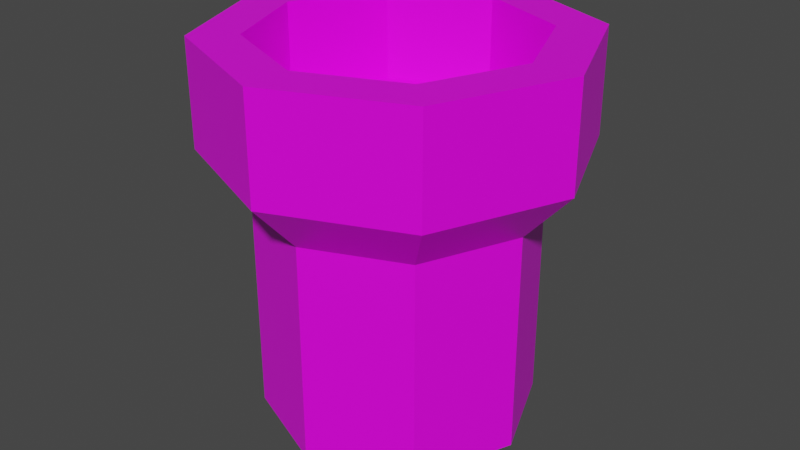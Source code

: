 # Source: Pipe.blend  (saved by Blender 3.2.14; exported with 4.5.12 LTS)
import bpy
from mathutils import Matrix  # noqa: F401  (used for matrix-valued properties, if any)

bpy.ops.wm.read_factory_settings(use_empty=True)
scene = bpy.context.scene
scene.name = 'Scene'

# ---- collections
col_collection = bpy.data.collections.new('Collection'); scene.collection.children.link(col_collection)

# ---- images (referenced by path relative to the original .blend; pixels are not part of the script)
import os
ASSET_DIR = os.environ.get("B2B_ASSET_DIR", "")  # directory of the original .blend (textures are referenced by path, not embedded)
HERE = os.path.dirname(os.path.abspath(__file__))  # packed textures are extracted next to this script under _unpacked/

def load_image(name, relpath, width, height, colorspace="sRGB"):
    """Load a texture the original file referenced (path relative to the .blend, or extracted next to this script)."""
    p = next((c for c in (os.path.join(HERE, relpath), os.path.join(ASSET_DIR, relpath)) if relpath and os.path.exists(c)), "")
    if p:
        img = bpy.data.images.load(p, check_existing=True)
        img.name = name
    else:  # same state as the original file: an image datablock whose file is absent (Cycles renders it pink)
        img = bpy.data.images.new(name, width, height)
        img.source = "FILE"
        img.filepath = "//" + (relpath or name)
    img.colorspace_settings.name = colorspace
    return img
img_8x8base_png = load_image('8x8Base.png', '8x8Base.png', 1024, 1024, 'sRGB')

# ---- materials (node trees are filled in below, after node groups)
mat_material = bpy.data.materials.new('Material')
mat_material.alpha_threshold = 0.0
mat_material.use_transparent_shadow = False
mat_material.line_color = (0.0, 0.0, 0.0, 1.0)

# ---- material node trees
mat_material.use_nodes = True; mat_material.node_tree.nodes.clear()
_N = mat_material.node_tree.nodes; _L = mat_material.node_tree.links
n0 = _N.new('ShaderNodeOutputMaterial'); n0.name = 'Material Output'; n0.location = (300, 300)
n1 = _N.new('ShaderNodeBsdfPrincipled'); n1.name = 'Principled BSDF'; n1.location = (10, 300)
n1.distribution = 'GGX'
n1.subsurface_method = 'RANDOM_WALK_SKIN'
n1.inputs[2].default_value = 0.4
n1.inputs[3].default_value = 1.45
n1.inputs[27].default_value = (0.0, 0.0, 0.0, 1.0)
n1.inputs[28].default_value = 1.0
n2 = _N.new('ShaderNodeTexImage'); n2.name = 'Image Texture'; n2.location = (-606, 99)
n2.image = img_8x8base_png
n2.interpolation = 'Closest'
_L.new(n1.outputs[0], n0.inputs[0])
_L.new(n2.outputs[0], n1.inputs[0])
n0.is_active_output = True

# ---- world
world_world = bpy.data.worlds.new('World'); scene.world = world_world
world_world.use_nodes = True; world_world.node_tree.nodes.clear()
_N = world_world.node_tree.nodes; _L = world_world.node_tree.links
n0 = _N.new('ShaderNodeOutputWorld'); n0.name = 'World Output'; n0.location = (300, 300)
n1 = _N.new('ShaderNodeBackground'); n1.name = 'Background'; n1.location = (10, 300)
n1.inputs[0].default_value = (0.05088, 0.05088, 0.05088, 1.0)
_L.new(n1.outputs[0], n0.inputs[0])
n0.is_active_output = True
world_world.color = (0.05088, 0.05088, 0.05088)
world_world.use_sun_shadow = False
world_world.sun_shadow_jitter_overblur = 0.0

# ---- meshes
me_cylinder = bpy.data.meshes.new('Cylinder')
me_cylinder.from_pydata([(0.0, 1.0, -0.08511), (0.0, 1.344, 1.915), (0.7071, 0.7071, -0.08511), (0.9501, 0.9501, 1.915), (1.0, -4.371e-08, -0.08511), (1.344, -6.588e-08, 1.915), (0.7071, -0.7071, -0.08511), (0.9501, -0.9501, 1.915), (-8.742e-08, -1.0, -0.08511), (-9.851e-08, -1.344, 1.915), (-0.7071, -0.7071, -0.08511), (-0.9501, -0.9501, 1.915), (-1.0, 1.192e-08, -0.08511), (-1.344, -1.024e-08, 1.915), (-0.7071, 0.7071, -0.08511), (-0.9501, 0.9501, 1.915), (0.9501, 0.9501, 2.678), (0.0, 1.344, 2.678), (1.344, -6.588e-08, 2.678), (0.9501, -0.9501, 2.678), (-9.851e-08, -1.344, 2.678), (-0.9501, -0.9501, 2.678), (-1.344, -1.024e-08, 2.678), (-0.9501, 0.9501, 2.678), (0.7071, 0.7071, 1.537), (0.0, 1.0, 1.537), (1.0, -4.371e-08, 1.537), (0.7071, -0.7071, 1.537), (-8.742e-08, -1.0, 1.537), (-0.7071, -0.7071, 1.537), (-1.0, 1.192e-08, 1.537), (-0.7071, 0.7071, 1.537), (0.7071, 0.7071, 2.01), (-5.632e-08, 1.0, 2.01), (1.0, -4.371e-08, 2.01), (0.7071, -0.7071, 2.01), (-1.437e-07, -1.0, 2.01), (-0.7071, -0.7071, 2.01), (-1.0, 1.192e-08, 2.01), (-0.7071, 0.7071, 2.01), (0.7071, 0.7071, 2.678), (0.0, 1.0, 2.678), (1.0, -4.371e-08, 2.678), (0.7071, -0.7071, 2.678), (-8.742e-08, -1.0, 2.678), (-0.7071, -0.7071, 2.678), (-1.0, 1.192e-08, 2.678), (-0.7071, 0.7071, 2.678)], [], [(0, 25, 24, 2), (2, 24, 26, 4), (4, 26, 27, 6), (6, 27, 28, 8), (8, 28, 29, 10), (10, 29, 30, 12), (9, 7, 19, 20), (12, 30, 31, 14), (14, 31, 25, 0), (0, 2, 4, 6, 8, 10, 12, 14), (32, 33, 39, 38, 37, 36, 35, 34), (15, 13, 22, 23), (5, 3, 16, 18), (11, 9, 20, 21), (1, 15, 23, 17), (3, 1, 17, 16), (7, 5, 18, 19), (13, 11, 21, 22), (1, 3, 24, 25), (3, 5, 26, 24), (5, 7, 27, 26), (7, 9, 28, 27), (9, 11, 29, 28), (11, 13, 30, 29), (13, 15, 31, 30), (15, 1, 25, 31), (16, 17, 41, 40), (18, 16, 40, 42), (19, 18, 42, 43), (20, 19, 43, 44), (21, 20, 44, 45), (22, 21, 45, 46), (23, 22, 46, 47), (17, 23, 47, 41), (33, 32, 40, 41), (32, 34, 42, 40), (34, 35, 43, 42), (35, 36, 44, 43), (36, 37, 45, 44), (37, 38, 46, 45), (38, 39, 47, 46), (39, 33, 41, 47)])
_uv = me_cylinder.uv_layers.new(name='UVMap')
_uv.uv.foreach_set('vector', [0.7891, 0.8097, 0.7891, 0.8097, 0.7891, 0.8097, 0.7891, 0.8097, 0.7891, 0.8097, 0.7891, 0.8097, 0.7891, 0.8097, 0.7891, 0.8097, 0.7891, 0.8097, 0.7891, 0.8097, 0.7891, 0.8097, 0.7891, 0.8097, 0.7891, 0.8097, 0.7891, 0.8097, 0.7891, 0.8097, 0.7891, 0.8097, 0.7891, 0.8097, 0.7891, 0.8097, 0.7891, 0.8097, 0.7891, 0.8097, 0.7891, 0.8097, 0.7891, 0.8097, 0.7891, 0.8097, 0.7891, 0.8097, 0.7891, 0.8097, 0.7891, 0.8097, 0.7891, 0.8097, 0.7891, 0.8097, 0.7891, 0.8097, 0.7891, 0.8097, 0.7891, 0.8097, 0.7891, 0.8097, 0.7891, 0.8097, 0.7891, 0.8097, 0.7891, 0.8097, 0.7891, 0.8097, 0.7891, 0.8097, 0.7891, 0.8097, 0.7891, 0.8097, 0.7891, 0.8097, 0.7891, 0.8097, 0.7891, 0.8097, 0.7891, 0.8097, 0.7891, 0.8097, 0.9648, 0.9542, 0.9648, 0.9542, 0.9648, 0.9542, 0.9648, 0.9542, 0.9648, 0.9542, 0.9648, 0.9542, 0.9648, 0.9542, 0.9648, 0.9542, 0.7891, 0.8097, 0.7891, 0.8097, 0.7891, 0.8097, 0.7891, 0.8097, 0.7891, 0.8097, 0.7891, 0.8097, 0.7891, 0.8097, 0.7891, 0.8097, 0.7891, 0.8097, 0.7891, 0.8097, 0.7891, 0.8097, 0.7891, 0.8097, 0.7891, 0.8097, 0.7891, 0.8097, 0.7891, 0.8097, 0.7891, 0.8097, 0.7891, 0.8097, 0.7891, 0.8097, 0.7891, 0.8097, 0.7891, 0.8097, 0.7891, 0.8097, 0.7891, 0.8097, 0.7891, 0.8097, 0.7891, 0.8097, 0.7891, 0.8097, 0.7891, 0.8097, 0.7891, 0.8097, 0.7891, 0.8097, 0.9492, 0.9542, 0.9492, 0.9542, 0.9492, 0.9542, 0.9492, 0.9542, 0.9492, 0.9542, 0.9492, 0.9542, 0.9492, 0.9542, 0.9492, 0.9542, 0.9492, 0.9542, 0.9492, 0.9542, 0.9492, 0.9542, 0.9492, 0.9542, 0.9492, 0.9542, 0.9492, 0.9542, 0.9492, 0.9542, 0.9492, 0.9542, 0.9492, 0.9542, 0.9492, 0.9542, 0.9492, 0.9542, 0.9492, 0.9542, 0.9492, 0.9542, 0.9492, 0.9542, 0.9492, 0.9542, 0.9492, 0.9542, 0.9492, 0.9542, 0.9492, 0.9542, 0.9492, 0.9542, 0.9492, 0.9542, 0.9492, 0.9542, 0.9492, 0.9542, 0.9492, 0.9542, 0.9492, 0.9542, 0.7891, 0.8097, 0.7891, 0.8097, 0.7891, 0.8097, 0.7891, 0.8097, 0.7891, 0.8097, 0.7891, 0.8097, 0.7891, 0.8097, 0.7891, 0.8097, 0.7891, 0.8097, 0.7891, 0.8097, 0.7891, 0.8097, 0.7891, 0.8097, 0.7891, 0.8097, 0.7891, 0.8097, 0.7891, 0.8097, 0.7891, 0.8097, 0.7891, 0.8097, 0.7891, 0.8097, 0.7891, 0.8097, 0.7891, 0.8097, 0.7891, 0.8097, 0.7891, 0.8097, 0.7891, 0.8097, 0.7891, 0.8097, 0.7891, 0.8097, 0.7891, 0.8097, 0.7891, 0.8097, 0.7891, 0.8097, 0.7891, 0.8097, 0.7891, 0.8097, 0.7891, 0.8097, 0.7891, 0.8097, 0.9648, 0.9542, 0.9648, 0.9542, 0.9648, 0.9542, 0.9648, 0.9542, 0.9648, 0.9542, 0.9648, 0.9542, 0.9648, 0.9542, 0.9648, 0.9542, 0.9648, 0.9542, 0.9648, 0.9542, 0.9648, 0.9542, 0.9648, 0.9542, 0.9648, 0.9542, 0.9648, 0.9542, 0.9648, 0.9542, 0.9648, 0.9542, 0.9648, 0.9542, 0.9648, 0.9542, 0.9648, 0.9542, 0.9648, 0.9542, 0.9648, 0.9542, 0.9648, 0.9542, 0.9648, 0.9542, 0.9648, 0.9542, 0.9648, 0.9542, 0.9648, 0.9542, 0.9648, 0.9542, 0.9648, 0.9542, 0.9648, 0.9542, 0.9648, 0.9542, 0.9648, 0.9542, 0.9648, 0.9542])
me_cylinder.materials.append(mat_material)
me_cylinder.update()

# ---- objects
ob_cylinder = bpy.data.objects.new('Cylinder', me_cylinder)

# ---- transforms, parenting, visibility, modifiers, constraints
ob_cylinder.location = (0.0, 0.0, 0.0)
ob_cylinder.scale = (0.5465, 0.5465, 0.5465)

# ---- collection membership
col_collection.objects.link(ob_cylinder)

# ---- scene / render settings (as saved in the file)
scene.frame_start = 1; scene.frame_end = 250; scene.frame_set(24)
scene.render.engine = 'BLENDER_EEVEE_NEXT'
scene.cycles.sampling_pattern = 'TABULATED_SOBOL'
scene.cycles.use_light_tree = False
scene.view_settings.view_transform = 'Filmic'
bpy.context.view_layer.update()

# ---- added for rendering (the .blend has no active camera and no usable light): camera, sun
cam_auto = bpy.data.cameras.new('AutoCamera')
cam_auto.lens = 50.0
cam_auto.sensor_width = 36.0
cam_auto.clip_end = 1000.0
ob_auto_camera = bpy.data.objects.new('AutoCamera', cam_auto)
scene.collection.objects.link(ob_auto_camera)
ob_auto_camera.location = (2.37601, -2.85121, 2.60945)
ob_auto_camera.rotation_euler = (1.09748, -7.21219e-08, 0.694738)
scene.camera = ob_auto_camera
light_auto_sun = bpy.data.lights.new('AutoSun', 'SUN')
light_auto_sun.energy = 3.0
light_auto_sun.angle = 0.0523599
ob_auto_sun = bpy.data.objects.new('AutoSun', light_auto_sun)
scene.collection.objects.link(ob_auto_sun)
ob_auto_sun.rotation_euler = (0.872665, 0.174533, 0.523599)
bpy.context.view_layer.update()
